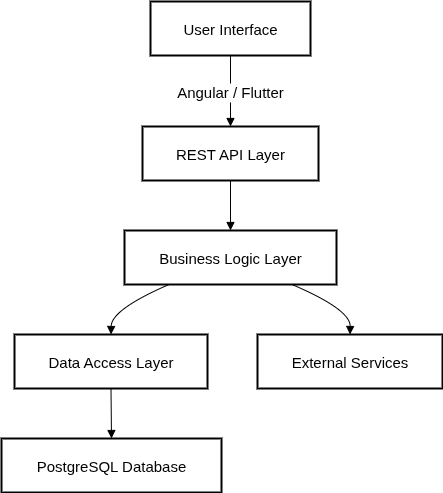

The diagram above was exported from draw.io. Its source (the exported page's mxGraphModel, read from the mxfile embedded in the PNG):
<mxGraphModel dx="818" dy="517" grid="1" gridSize="10" guides="1" tooltips="1" connect="1" arrows="1" fold="1" page="1" pageScale="1" pageWidth="850" pageHeight="1100" math="0" shadow="0">
  <root>
    <mxCell id="0" />
    <mxCell id="1" parent="0" />
    <mxCell id="-SmoE4ncX4r5Djnr5UWn-1" value="User Interface" style="whiteSpace=wrap;strokeWidth=2;fontSize=15;" vertex="1" parent="1">
      <mxGeometry x="249" y="550" width="160" height="54" as="geometry" />
    </mxCell>
    <mxCell id="-SmoE4ncX4r5Djnr5UWn-2" value="REST API Layer" style="whiteSpace=wrap;strokeWidth=2;fontSize=15;" vertex="1" parent="1">
      <mxGeometry x="241" y="675" width="176" height="54" as="geometry" />
    </mxCell>
    <mxCell id="-SmoE4ncX4r5Djnr5UWn-3" value="Business Logic Layer" style="whiteSpace=wrap;strokeWidth=2;fontSize=15;" vertex="1" parent="1">
      <mxGeometry x="223" y="779" width="212" height="54" as="geometry" />
    </mxCell>
    <mxCell id="-SmoE4ncX4r5Djnr5UWn-4" value="Data Access Layer" style="whiteSpace=wrap;strokeWidth=2;fontSize=15;" vertex="1" parent="1">
      <mxGeometry x="113" y="883" width="193" height="54" as="geometry" />
    </mxCell>
    <mxCell id="-SmoE4ncX4r5Djnr5UWn-5" value="PostgreSQL Database" style="whiteSpace=wrap;strokeWidth=2;fontSize=15;" vertex="1" parent="1">
      <mxGeometry x="100" y="987" width="220" height="54" as="geometry" />
    </mxCell>
    <mxCell id="-SmoE4ncX4r5Djnr5UWn-6" value="External Services" style="whiteSpace=wrap;strokeWidth=2;fontSize=15;" vertex="1" parent="1">
      <mxGeometry x="356" y="883" width="185" height="54" as="geometry" />
    </mxCell>
    <mxCell id="-SmoE4ncX4r5Djnr5UWn-7" value="Angular / Flutter" style="curved=1;startArrow=none;endArrow=block;exitX=0.5;exitY=1;entryX=0.5;entryY=0;rounded=0;fontSize=15;" edge="1" parent="1" source="-SmoE4ncX4r5Djnr5UWn-1" target="-SmoE4ncX4r5Djnr5UWn-2">
      <mxGeometry relative="1" as="geometry">
        <Array as="points" />
      </mxGeometry>
    </mxCell>
    <mxCell id="-SmoE4ncX4r5Djnr5UWn-8" value="" style="curved=1;startArrow=none;endArrow=block;exitX=0.5;exitY=1;entryX=0.5;entryY=0;rounded=0;fontSize=15;" edge="1" parent="1" source="-SmoE4ncX4r5Djnr5UWn-2" target="-SmoE4ncX4r5Djnr5UWn-3">
      <mxGeometry relative="1" as="geometry">
        <Array as="points" />
      </mxGeometry>
    </mxCell>
    <mxCell id="-SmoE4ncX4r5Djnr5UWn-9" value="" style="curved=1;startArrow=none;endArrow=block;exitX=0.21;exitY=1;entryX=0.5;entryY=0;rounded=0;fontSize=15;" edge="1" parent="1" source="-SmoE4ncX4r5Djnr5UWn-3" target="-SmoE4ncX4r5Djnr5UWn-4">
      <mxGeometry relative="1" as="geometry">
        <Array as="points">
          <mxPoint x="210" y="858" />
        </Array>
      </mxGeometry>
    </mxCell>
    <mxCell id="-SmoE4ncX4r5Djnr5UWn-10" value="" style="curved=1;startArrow=none;endArrow=block;exitX=0.5;exitY=1;entryX=0.5;entryY=0;rounded=0;fontSize=15;" edge="1" parent="1" source="-SmoE4ncX4r5Djnr5UWn-4" target="-SmoE4ncX4r5Djnr5UWn-5">
      <mxGeometry relative="1" as="geometry">
        <Array as="points" />
      </mxGeometry>
    </mxCell>
    <mxCell id="-SmoE4ncX4r5Djnr5UWn-11" value="" style="curved=1;startArrow=none;endArrow=block;exitX=0.79;exitY=1;entryX=0.5;entryY=0;rounded=0;fontSize=15;" edge="1" parent="1" source="-SmoE4ncX4r5Djnr5UWn-3" target="-SmoE4ncX4r5Djnr5UWn-6">
      <mxGeometry relative="1" as="geometry">
        <Array as="points">
          <mxPoint x="449" y="858" />
        </Array>
      </mxGeometry>
    </mxCell>
  </root>
</mxGraphModel>